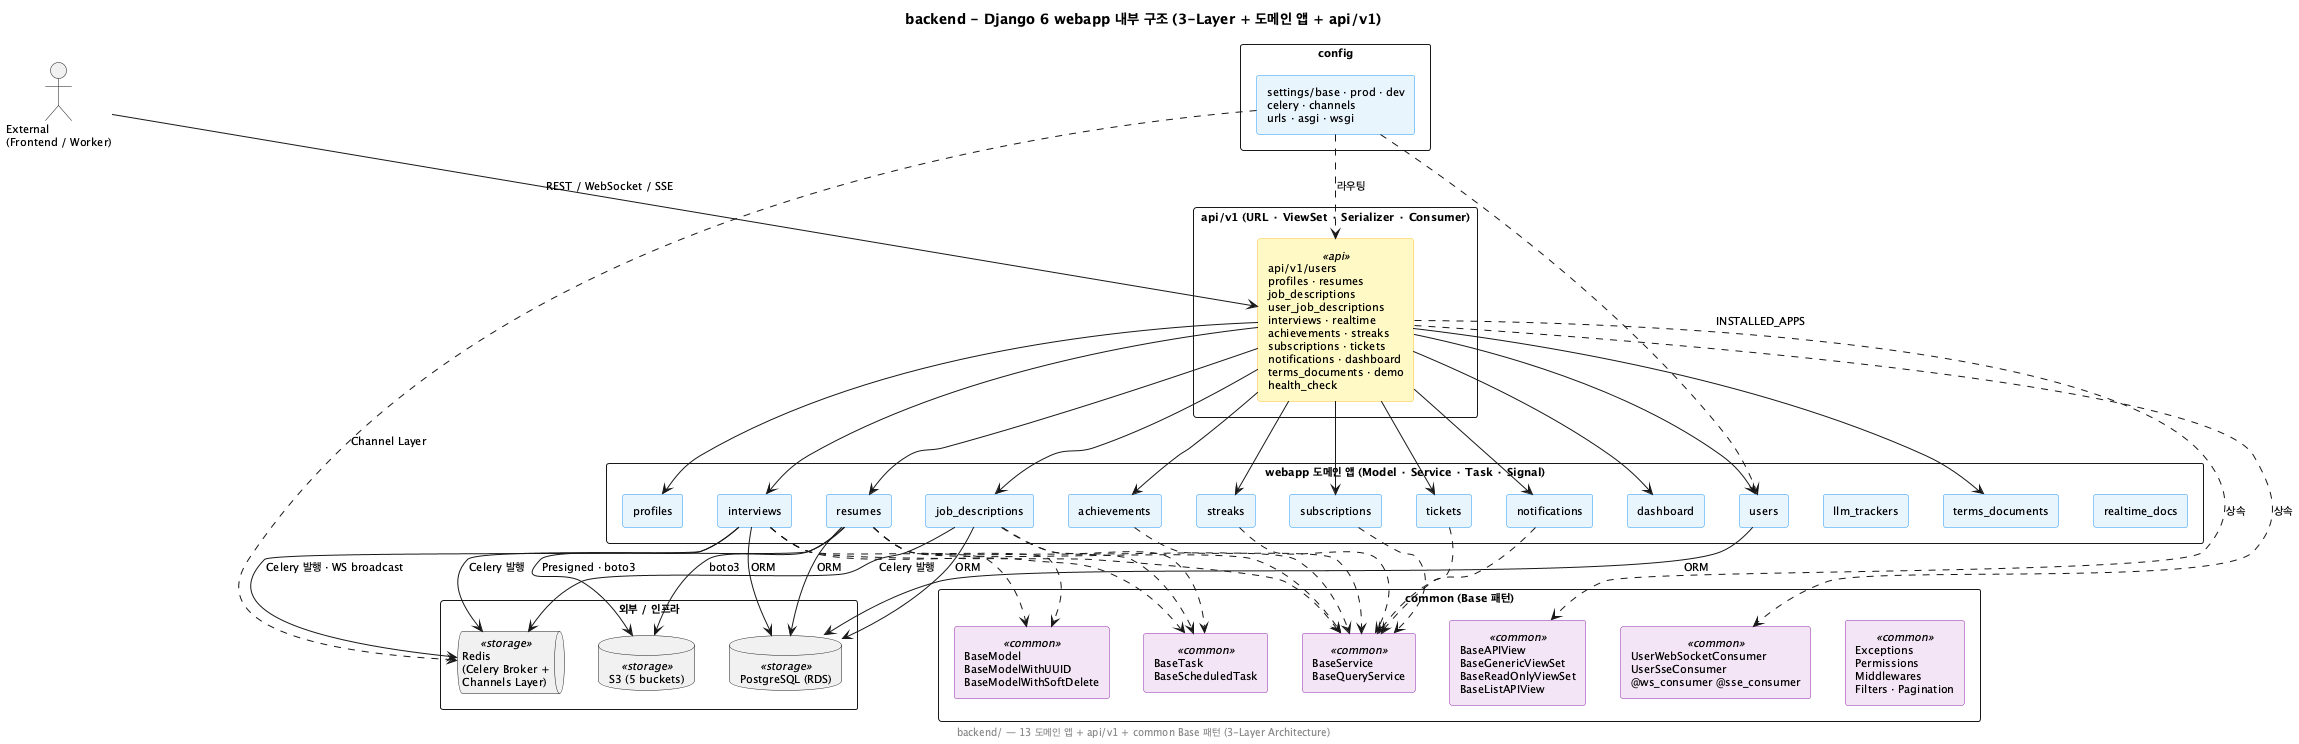

The diagram above was rendered by PlantUML. Its source (embedded in the PNG):
@startuml
title backend - Django 6 webapp 내부 구조 (3-Layer + 도메인 앱 + api/v1)

skinparam backgroundColor #FEFEFE
skinparam defaultFontSize 11
skinparam componentStyle rectangle
skinparam packageStyle rectangle
skinparam component {
  BackgroundColor #E8F4FD
  BorderColor #2196F3
}
skinparam component<<api>> {
  BackgroundColor #FFF9C4
  BorderColor #FBC02D
}
skinparam component<<common>> {
  BackgroundColor #F3E5F5
  BorderColor #8E24AA
}
skinparam component<<storage>> {
  BackgroundColor #ECEFF1
  BorderColor #607D8B
}

actor "External\n(Frontend / Worker)" as Ext

package "api/v1 (URL · ViewSet · Serializer · Consumer)" {
  component "api/v1/users\nprofiles · resumes\njob_descriptions\nuser_job_descriptions\ninterviews · realtime\nachievements · streaks\nsubscriptions · tickets\nnotifications · dashboard\nterms_documents · demo\nhealth_check" as APIv1 <<api>>
}

package "webapp 도메인 앱 (Model · Service · Task · Signal)" {
  component "users" as DUsers
  component "profiles" as DProfiles
  component "resumes" as DResumes
  component "job_descriptions" as DJD
  component "interviews" as DInter
  component "achievements" as DAch
  component "streaks" as DStreaks
  component "subscriptions" as DSub
  component "tickets" as DTickets
  component "notifications" as DNoti
  component "terms_documents" as DTerms
  component "llm_trackers" as DLLM
  component "dashboard" as DDash
  component "realtime_docs" as DRT
}

package "common (Base 패턴)" {
  component "BaseModel\nBaseModelWithUUID\nBaseModelWithSoftDelete" as CMod <<common>>
  component "BaseService\nBaseQueryService" as CSvc <<common>>
  component "BaseAPIView\nBaseGenericViewSet\nBaseReadOnlyViewSet\nBaseListAPIView" as CView <<common>>
  component "BaseTask\nBaseScheduledTask" as CTask <<common>>
  component "UserWebSocketConsumer\nUserSseConsumer\n@ws_consumer @sse_consumer" as CConsumer <<common>>
  component "Exceptions\nPermissions\nMiddlewares\nFilters · Pagination" as CUtil <<common>>
}

package "config" {
  component "settings/base · prod · dev\ncelery · channels\nurls · asgi · wsgi" as Conf
}

package "외부 / 인프라" {
  database "PostgreSQL (RDS)" as PG <<storage>>
  queue "Redis\n(Celery Broker +\nChannels Layer)" as Redis <<storage>>
  database "S3 (5 buckets)" as S3 <<storage>>
}

Ext --> APIv1 : REST / WebSocket / SSE
APIv1 --> DUsers
APIv1 --> DProfiles
APIv1 --> DResumes
APIv1 --> DJD
APIv1 --> DInter
APIv1 --> DAch
APIv1 --> DStreaks
APIv1 --> DSub
APIv1 --> DTickets
APIv1 --> DNoti
APIv1 --> DTerms
APIv1 --> DDash

APIv1 ..> CView : 상속
APIv1 ..> CConsumer : 상속

DInter ..> CMod
DInter ..> CSvc
DInter ..> CTask
DResumes ..> CMod
DResumes ..> CSvc
DResumes ..> CTask
DJD ..> CSvc
DJD ..> CTask
DAch ..> CSvc
DStreaks ..> CSvc
DSub ..> CSvc
DTickets ..> CSvc
DNoti ..> CSvc

DInter --> PG : ORM
DResumes --> PG : ORM
DJD --> PG : ORM
DUsers --> PG : ORM

DInter --> Redis : Celery 발행 · WS broadcast
DResumes --> Redis : Celery 발행
DJD --> Redis : Celery 발행
DInter --> S3 : Presigned · boto3
DResumes --> S3 : boto3

Conf ..> APIv1 : 라우팅
Conf ..> DUsers : INSTALLED_APPS
Conf ..> Redis : Channel Layer

footer backend/ — 13 도메인 앱 + api/v1 + common Base 패턴 (3-Layer Architecture)
@enduml